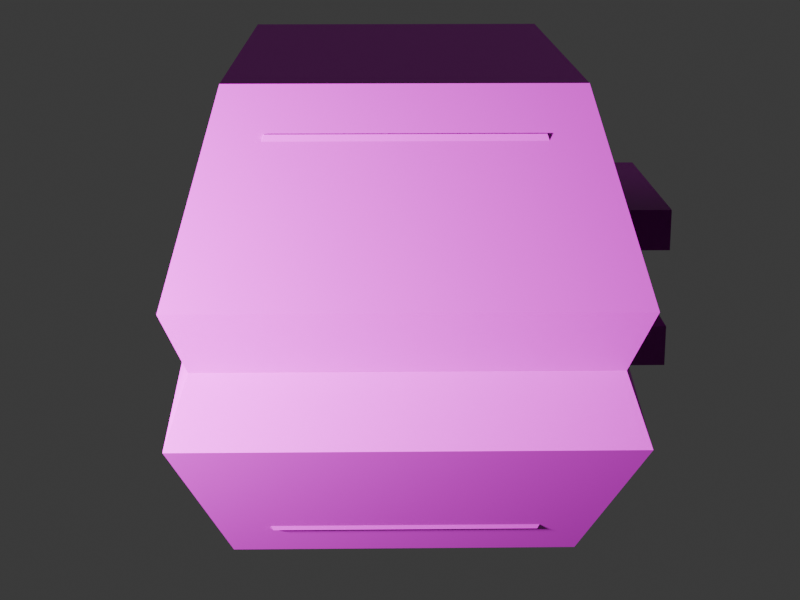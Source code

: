 # Source: heavytank3.blend  (saved by Blender 4.1.24; exported with 4.5.12 LTS)
import bpy
from mathutils import Matrix  # noqa: F401  (used for matrix-valued properties, if any)

bpy.ops.wm.read_factory_settings(use_empty=True)
scene = bpy.context.scene
scene.name = 'Scene'

# ---- collections
col_collection = bpy.data.collections.new('Collection'); scene.collection.children.link(col_collection)
col_collection_1 = bpy.data.collections.new('Collection 1'); col_collection.children.link(col_collection_1)

# ---- images (referenced by path relative to the original .blend; pixels are not part of the script)
import os
ASSET_DIR = os.environ.get("B2B_ASSET_DIR", "")  # directory of the original .blend (textures are referenced by path, not embedded)
HERE = os.path.dirname(os.path.abspath(__file__))  # packed textures are extracted next to this script under _unpacked/

def load_image(name, relpath, width, height, colorspace="sRGB"):
    """Load a texture the original file referenced (path relative to the .blend, or extracted next to this script)."""
    p = next((c for c in (os.path.join(HERE, relpath), os.path.join(ASSET_DIR, relpath)) if relpath and os.path.exists(c)), "")
    if p:
        img = bpy.data.images.load(p, check_existing=True)
        img.name = name
    else:  # same state as the original file: an image datablock whose file is absent (Cycles renders it pink)
        img = bpy.data.images.new(name, width, height)
        img.source = "FILE"
        img.filepath = "//" + (relpath or name)
    img.colorspace_settings.name = colorspace
    return img
img_blenderaxes_png = load_image('blenderaxes.png', 'blenderaxes.png', 1024, 1024, 'sRGB')

# ---- materials (node trees are filled in below, after node groups)
mat_material = bpy.data.materials.new('Material')
mat_material.alpha_threshold = 0.0
mat_material.use_transparent_shadow = False
mat_material.roughness = 0.5
mat_material.line_color = (0.0, 0.0, 0.0, 1.0)

# ---- material node trees
mat_material.use_nodes = True; mat_material.node_tree.nodes.clear()
_N = mat_material.node_tree.nodes; _L = mat_material.node_tree.links
n0 = _N.new('ShaderNodeOutputMaterial'); n0.name = 'Material Output'; n0.location = (300, 300)
n1 = _N.new('ShaderNodeBsdfPrincipled'); n1.name = 'Principled BSDF'; n1.location = (10, 300)
n1.inputs[3].default_value = 1.45
n2 = _N.new('ShaderNodeTexImage'); n2.name = 'Image Texture'; n2.location = (-261, 268)
n2.image = img_blenderaxes_png
n2.interpolation = 'Closest'
_L.new(n1.outputs[0], n0.inputs[0])
_L.new(n2.outputs[0], n1.inputs[0])
n0.is_active_output = True

# ---- world
world_world = bpy.data.worlds.new('World'); scene.world = world_world
world_world.use_nodes = True; world_world.node_tree.nodes.clear()
_N = world_world.node_tree.nodes; _L = world_world.node_tree.links
n0 = _N.new('ShaderNodeOutputWorld'); n0.name = 'World Output'; n0.location = (300, 300)
n1 = _N.new('ShaderNodeBackground'); n1.name = 'Background'; n1.location = (10, 300)
n1.inputs[0].default_value = (0.05088, 0.05088, 0.05088, 1.0)
_L.new(n1.outputs[0], n0.inputs[0])
n0.is_active_output = True
world_world.color = (0.05088, 0.05088, 0.05088)
world_world.use_sun_shadow = False
world_world.sun_shadow_jitter_overblur = 0.0

# ---- cameras
cam_camera = bpy.data.cameras.new('Camera')
cam_camera.clip_end = 100.0
cam_camera.lens = 70.92
cam_camera.ortho_scale = 7.314

# ---- lights
light_light = bpy.data.lights.new('Light', 'POINT')
light_light.transmission_factor = 0.0
light_light.energy = 1000.0
light_light.shadow_soft_size = 0.1443
light_light.shadow_maximum_resolution = 0.006
light_light.use_absolute_resolution = True

# ---- meshes
me_cube_001 = bpy.data.meshes.new('Cube.001')
me_cube_001.from_pydata([(0.5, 1.0, 0.6933), (0.4, 0.6, 1.093), (0.5, -1.0, 0.6933), (0.4, -0.6, 1.093), (-0.5, 1.0, 0.6933), (-0.4, 0.6, 1.093), (-0.5, -1.0, 0.6933), (-0.4, -0.6, 1.093), (-0.5, -1.863e-09, 0.4933), (0.3, -0.7, 0.09333), (-0.3, -0.7, 0.09333), (0.3, -0.3, 0.09333), (-0.3, -0.3, 0.09333), (0.5, 0.0, 0.4933), (-0.1, -0.3, 0.3933), (-0.1, -0.3, 0.1933), (-0.1, 1.0, 0.3933), (-0.1, 1.0, 0.1933), (0.1, -0.3, 0.3933), (0.1, -0.3, 0.1933), (0.1, 1.0, 0.3933), (0.1, 1.0, 0.1933), (0.65, -0.3, 0.7433), (0.55, -0.3, 0.7433), (0.65, 0.3, 0.7433), (0.55, 0.3, 0.7433), (0.65, -0.3, 0.6433), (0.55, -0.3, 0.6433), (0.65, 0.3, 0.6433), (0.55, 0.3, 0.6433)], [], [(6, 12, 8), (3, 2, 6, 7), (7, 6, 8, 4, 5), (5, 1, 3, 7), (1, 0, 13, 2, 3), (5, 4, 0, 1), (0, 4, 8, 13), (6, 2, 9, 10), (10, 9, 11, 12), (12, 11, 13, 8), (10, 12, 6), (14, 15, 17, 16), (16, 17, 21, 20), (20, 21, 19, 18), (18, 19, 15, 14), (16, 20, 18, 14), (21, 17, 15, 19), (2, 11, 9), (13, 11, 2), (22, 23, 25, 24), (24, 25, 29, 28), (28, 29, 27, 26), (26, 27, 23, 22), (24, 28, 26, 22), (29, 25, 23, 27)])
_uv = me_cube_001.uv_layers.new(name='UVMap')
_uv.uv.foreach_set('vector', [0.3045, 0.1372, 0.2007, 0.307, 0.1562, 0.1938, 0.9582, 0.3662, 0.9869, 0.4806, 0.7006, 0.4806, 0.7293, 0.3662, 0.2452, 0.02401, 0.3045, 0.1372, 0.1562, 0.1938, 0.007981, 0.1372, 0.06729, 0.02401, 0.6929, 0.009177, 0.9929, 0.009177, 0.9929, 0.3092, 0.6929, 0.3092, 0.9298, 0.7002, 0.9897, 0.8173, 0.8398, 0.8759, 0.6899, 0.8173, 0.7499, 0.7002, 0.276, 0.3707, 0.3022, 0.4756, 0.04001, 0.4756, 0.06623, 0.3707, 0.3001, 0.9956, 0.007855, 0.9956, 0.007855, 0.7034, 0.3001, 0.7034, 0.7006, 0.4806, 0.9869, 0.4806, 0.9296, 0.6524, 0.7579, 0.6524, 0.01733, 0.7165, 0.3097, 0.7165, 0.3097, 0.9446, 0.01733, 0.9446, 0.2498, 0.6329, 0.09246, 0.6329, 0.04001, 0.528, 0.3022, 0.528, 0.26, 0.307, 0.2007, 0.307, 0.3045, 0.1372, 0.2007, 0.2221, 0.2007, 0.2787, 0.007981, 0.2787, 0.007981, 0.2221, 0.1973, 0.5542, 0.1973, 0.6067, 0.1449, 0.6067, 0.1449, 0.5542, 0.9897, 0.9052, 0.9897, 0.9637, 0.7949, 0.9637, 0.7949, 0.9052, 0.4829, 0.6083, 0.6602, 0.6083, 0.6602, 0.7855, 0.4829, 0.7855, 0.6611, 0.252, 0.8383, 0.252, 0.8383, 0.4293, 0.6611, 0.4293, 0.1832, 0.9956, 0.1247, 0.9956, 0.1247, 0.6157, 0.1832, 0.6157, 0.6899, 0.8173, 0.7949, 0.993, 0.7349, 0.993, 0.8398, 0.8759, 0.7949, 0.993, 0.6899, 0.8173, 0.9888, 0.3071, 0.6888, 0.3071, 0.6888, 0.007124, 0.9888, 0.007123, 0.008918, 0.3475, 0.3089, 0.3475, 0.3089, 0.6475, 0.008918, 0.6475, 0.3071, 1.001, 0.007124, 1.001, 0.007123, 0.7011, 0.3071, 0.7011, 0.6938, 0.35, 0.9937, 0.35, 0.9937, 0.65, 0.6938, 0.65, 0.8848, 0.8027, 0.8848, 0.832, 0.7949, 0.832, 0.7949, 0.8027, 0.2941, 0.2758, 0.0391, 0.2758, 0.0391, 0.02072, 0.2941, 0.02072])
me_cube_001.materials.append(mat_material)
me_cube_001.use_mirror_vertex_groups = False
me_cube_001.update()
me_cube_001.normals_split_custom_set([tuple(v) for v in zip(*[iter([0.9142, 0.07949, 0.3975, 0.9142, 0.07949, 0.3975, 0.9142, 0.07949, 0.3975, 0.0, 0.7071, -0.7071, 0.0, 0.7071, -0.7071, 0.0, 0.7071, -0.7071, 0.0, 0.7071, -0.7071, 0.9823, 3.485e-08, -0.1871, 0.9823, 3.485e-08, -0.1871, 0.9823, 3.485e-08, -0.1871, 0.9823, 3.485e-08, -0.1871, 0.9823, 3.485e-08, -0.1871, -5.629e-08, 0.0, -1.0, -5.629e-08, 0.0, -1.0, -5.629e-08, 0.0, -1.0, -5.629e-08, 0.0, -1.0, -0.9823, 3.485e-08, -0.1871, -0.9823, 3.485e-08, -0.1871, -0.9823, 3.485e-08, -0.1871, -0.9823, 3.485e-08, -0.1871, -0.9823, 3.485e-08, -0.1871, 0.0, -0.7071, -0.7071, 0.0, -0.7071, -0.7071, 0.0, -0.7071, -0.7071, 0.0, -0.7071, -0.7071, -9.011e-10, -0.1961, 0.9806, -9.011e-10, -0.1961, 0.9806, -9.011e-10, -0.1961, 0.9806, -9.011e-10, -0.1961, 0.9806, 0.0, 0.8944, 0.4472, 0.0, 0.8944, 0.4472, 0.0, 0.8944, 0.4472, 0.0, 0.8944, 0.4472, -3.932e-09, 0.0, 1.0, -3.932e-09, 0.0, 1.0, -3.932e-09, 0.0, 1.0, -3.932e-09, 0.0, 1.0, 0.2214, -0.7936, 0.5667, 0.2214, -0.7936, 0.5668, 0.2214, -0.7936, 0.5667, 0.2214, -0.7936, 0.5667, 0.9487, 0.0, 0.3162, 0.9487, 0.0, 0.3162, 0.9487, 0.0, 0.3162, 1.0, 0.0, 0.0, 1.0, 0.0, 0.0, 1.0, 0.0, 0.0, 1.0, 0.0, 0.0, 0.0, -1.0, 0.0, 0.0, -1.0, 0.0, 0.0, -1.0, 0.0, 0.0, -1.0, 0.0, -1.0, 0.0, 0.0, -1.0, 0.0, 0.0, -1.0, 0.0, 0.0, -1.0, 0.0, 0.0, 1.49e-07, 1.0, 0.0, 1.49e-07, 1.0, 0.0, 1.49e-07, 1.0, 0.0, 1.49e-07, 1.0, 0.0, 1.842e-07, 0.0, -1.0, 1.842e-07, 0.0, -1.0, 1.842e-07, 0.0, -1.0, 1.842e-07, 0.0, -1.0, 2.216e-08, 0.0, 1.0, 2.216e-08, 0.0, 1.0, 2.216e-08, 0.0, 1.0, 2.216e-08, 0.0, 1.0, -0.9487, 0.0, 0.3162, -0.9487, 0.0, 0.3162, -0.9487, 0.0, 0.3162, -0.9142, 0.07949, 0.3975, -0.9142, 0.07949, 0.3975, -0.9142, 0.07949, 0.3975, -4.8e-05, -1.0, 4.371e-08, 4.767e-05, -1.0, 4.371e-08, 0.0, 0.0, -1.0, 0.0, 0.0, -1.0, 1.49e-07, -1.0, -1.863e-07, 1.49e-07, -1.0, -1.863e-07, 1.49e-07, -1.0, -1.863e-07, 1.49e-07, -1.0, -1.863e-07, 4.967e-07, 0.0, 1.0, 4.967e-07, 0.0, 1.0, 4.8e-05, -1.0, 1.947e-07, -4.777e-05, -1.0, -2.821e-07, 0.4393, -0.3765, 0.8157, 0.5322, -0.3548, 0.7687, 0.5834, -0.389, 0.713, 0.4877, -0.4181, 0.7664, -1.0, 1.242e-07, 8.941e-07, -1.0, 1.242e-07, 8.941e-07, -3.188e-07, -1.0, 4.8e-05, 3.87e-08, -1.0, -4.777e-05, 1.0, -1.242e-07, 0.0, 1.0, -1.242e-07, 0.0, -1.679e-07, -1.0, -4.8e-05, -1.679e-07, -1.0, 4.777e-05])] * 3)])
me_cube = bpy.data.meshes.new('Cube')
me_cube.from_pydata([(0.5, 1.0, 0.4), (0.4, 0.6, 0.0), (0.5, -1.0, 0.4), (0.4, -0.6, 0.0), (-0.5, 1.0, 0.4), (-0.4, 0.6, 0.0), (-0.5, -1.0, 0.4), (-0.4, -0.6, 0.0), (-0.5, 0.0, 0.6), (0.3, -0.7, 1.0), (-0.3, -0.7, 1.0), (0.3, -0.3, 1.0), (-0.3, -0.3, 1.0), (0.5, 0.0, 0.6), (-0.1, -0.3, 0.7), (-0.1, -0.3, 0.9), (-0.1, 1.0, 0.7), (-0.1, 1.0, 0.9), (0.1, -0.3, 0.7), (0.1, -0.3, 0.9), (0.1, 1.0, 0.7), (0.1, 1.0, 0.9), (0.65, -0.3, 0.35), (0.55, -0.3, 0.35), (0.65, 0.3, 0.35), (0.55, 0.3, 0.35), (0.65, -0.3, 0.45), (0.55, -0.3, 0.45), (0.65, 0.3, 0.45), (0.55, 0.3, 0.45)], [], [(6, 12, 8), (3, 2, 6, 7), (7, 6, 8, 4, 5), (5, 1, 3, 7), (1, 0, 13, 2, 3), (5, 4, 0, 1), (0, 4, 8, 13), (6, 2, 9, 10), (10, 9, 11, 12), (12, 11, 13, 8), (10, 12, 6), (14, 15, 17, 16), (16, 17, 21, 20), (20, 21, 19, 18), (18, 19, 15, 14), (16, 20, 18, 14), (21, 17, 15, 19), (2, 11, 9), (13, 11, 2), (22, 23, 25, 24), (24, 25, 29, 28), (28, 29, 27, 26), (26, 27, 23, 22), (24, 28, 26, 22), (29, 25, 23, 27)])
_uv = me_cube.uv_layers.new(name='UVMap')
_uv.uv.foreach_set('vector', [0.3045, 0.1372, 0.2007, 0.307, 0.1562, 0.1938, 0.9582, 0.3662, 0.9869, 0.4806, 0.7006, 0.4806, 0.7293, 0.3662, 0.2452, 0.02401, 0.3045, 0.1372, 0.1562, 0.1938, 0.007981, 0.1372, 0.06729, 0.02401, 0.6929, 0.009177, 0.9929, 0.009177, 0.9929, 0.3092, 0.6929, 0.3092, 0.9298, 0.7002, 0.9897, 0.8173, 0.8398, 0.8759, 0.6899, 0.8173, 0.7499, 0.7002, 0.276, 0.3707, 0.3022, 0.4756, 0.04001, 0.4756, 0.06623, 0.3707, 0.3001, 0.9956, 0.007855, 0.9956, 0.007855, 0.7034, 0.3001, 0.7034, 0.7006, 0.4806, 0.9869, 0.4806, 0.9296, 0.6524, 0.7579, 0.6524, 0.01733, 0.7165, 0.3097, 0.7165, 0.3097, 0.9446, 0.01733, 0.9446, 0.2498, 0.6329, 0.09246, 0.6329, 0.04001, 0.528, 0.3022, 0.528, 0.26, 0.307, 0.2007, 0.307, 0.3045, 0.1372, 0.2007, 0.2221, 0.2007, 0.2787, 0.007981, 0.2787, 0.007981, 0.2221, 0.1973, 0.5542, 0.1973, 0.6067, 0.1449, 0.6067, 0.1449, 0.5542, 0.9897, 0.9052, 0.9897, 0.9637, 0.7949, 0.9637, 0.7949, 0.9052, 0.4829, 0.6083, 0.6602, 0.6083, 0.6602, 0.7855, 0.4829, 0.7855, 0.6611, 0.252, 0.8383, 0.252, 0.8383, 0.4293, 0.6611, 0.4293, 0.1832, 0.9956, 0.1247, 0.9956, 0.1247, 0.6157, 0.1832, 0.6157, 0.6899, 0.8173, 0.7949, 0.993, 0.7349, 0.993, 0.8398, 0.8759, 0.7949, 0.993, 0.6899, 0.8173, 0.9888, 0.3071, 0.6888, 0.3071, 0.6888, 0.007124, 0.9888, 0.007123, 0.008918, 0.3475, 0.3089, 0.3475, 0.3089, 0.6475, 0.008918, 0.6475, 0.3071, 1.001, 0.007124, 1.001, 0.007123, 0.7011, 0.3071, 0.7011, 0.6938, 0.35, 0.9937, 0.35, 0.9937, 0.65, 0.6938, 0.65, 0.8848, 0.8027, 0.8848, 0.832, 0.7949, 0.832, 0.7949, 0.8027, 0.2941, 0.2758, 0.0391, 0.2758, 0.0391, 0.02072, 0.2941, 0.02072])
me_cube.materials.append(mat_material)
me_cube.use_mirror_vertex_groups = False
me_cube.update()
me_cube.normals_split_custom_set([tuple(v) for v in zip(*[iter([-0.9142, -0.07949, 0.3975, -0.9142, -0.07949, 0.3975, -0.9142, -0.07949, 0.3975, 0.0, -0.7071, -0.7071, 0.0, -0.7071, -0.7071, 0.0, -0.7071, -0.7071, 0.0, -0.7071, -0.7071, -0.9823, 0.0, -0.1871, -0.9823, 0.0, -0.1871, -0.9823, 0.0, -0.1871, -0.9823, 0.0, -0.1871, -0.9823, 0.0, -0.1871, 0.0, 0.0, -1.0, 0.0, 0.0, -1.0, 0.0, 0.0, -1.0, 0.0, 0.0, -1.0, 0.9823, 0.0, -0.1871, 0.9823, 0.0, -0.1871, 0.9823, 0.0, -0.1871, 0.9823, 0.0, -0.1871, 0.9823, 0.0, -0.1871, 0.0, 0.7071, -0.7071, 0.0, 0.7071, -0.7071, 0.0, 0.7071, -0.7071, 0.0, 0.7071, -0.7071, 0.0, 0.1961, 0.9806, 0.0, 0.1961, 0.9806, 0.0, 0.1961, 0.9806, 0.0, 0.1961, 0.9806, 0.0, -0.8944, 0.4472, 0.0, -0.8944, 0.4472, 0.0, -0.8944, 0.4472, 0.0, -0.8944, 0.4472, 0.0, 0.0, 1.0, 0.0, 0.0, 1.0, 0.0, 0.0, 1.0, 0.0, 0.0, 1.0, 0.2214, 0.7663, 0.6032, 0.2214, 0.7663, 0.6031, 0.2214, 0.7663, 0.6032, 0.2214, 0.7663, 0.6032, -0.9487, 0.0, 0.3162, -0.9487, 0.0, 0.3162, -0.9487, 0.0, 0.3162, -1.0, 0.0, 0.0, -1.0, 0.0, 0.0, -1.0, 0.0, 0.0, -1.0, 0.0, 0.0, 0.0, 1.0, 0.0, 0.0, 1.0, 0.0, 0.0, 1.0, 0.0, 0.0, 1.0, 0.0, 1.0, 0.0, 0.0, 1.0, 0.0, 0.0, 1.0, 0.0, 0.0, 1.0, 0.0, 0.0, 0.0, -1.0, 0.0, 0.0, -1.0, 0.0, 0.0, -1.0, 0.0, 0.0, -1.0, 0.0, 0.0, 0.0, -1.0, 0.0, 0.0, -1.0, 0.0, 0.0, -1.0, 0.0, 0.0, -1.0, 0.0, 0.0, 1.0, 0.0, 0.0, 1.0, 0.0, 0.0, 1.0, 0.0, 0.0, 1.0, 0.9487, 0.0, 0.3162, 0.9487, 0.0, 0.3162, 0.9487, 0.0, 0.3162, 0.9142, -0.07949, 0.3975, 0.9142, -0.07949, 0.3975, 0.9142, -0.07949, 0.3975, -4.8e-05, -1.0, 4.371e-08, 4.777e-05, -1.0, 4.371e-08, 0.0, 0.0, -1.0, 0.0, 0.0, -1.0, 0.0, 1.0, 0.0, 0.0, 1.0, 0.0, 0.0, 1.0, 0.0, 0.0, 1.0, 0.0, 0.0, 0.0, 1.0, 0.0, 0.0, 1.0, 4.8e-05, -1.0, -4.371e-08, -4.777e-05, -1.0, -4.371e-08, 0.4393, 0.3765, -0.8157, 0.5322, 0.3548, -0.7687, 0.5834, 0.389, -0.713, 0.4877, 0.4181, -0.7664, 1.0, 0.0, 5.96e-07, 1.0, 0.0, 5.96e-07, -4.368e-08, -1.0, -4.8e-05, -4.374e-08, -1.0, 4.777e-05, -1.0, 0.0, 0.0, -1.0, 0.0, 0.0, 4.371e-08, -1.0, 4.8e-05, 4.371e-08, -1.0, -4.777e-05])] * 3)])

# ---- objects
ob_light = bpy.data.objects.new('Light', light_light)
ob_camera = bpy.data.objects.new('Camera', cam_camera)
ob_cube_001 = bpy.data.objects.new('Cube.001', me_cube_001)
ob_cube = bpy.data.objects.new('Cube', me_cube)

# ---- transforms, parenting, visibility, modifiers, constraints
ob_light.location = (-1.924, -1.995, 0.9039)
ob_light.rotation_euler = (0.6503, 0.05522, 1.866)
ob_light.lock_rotations_4d = False
ob_light.empty_display_type = 'ARROWS'
ob_light.color = (0.0, 0.0, 0.0, 0.0)
ob_light.lineart.crease_threshold = 0.0
ob_camera.location = (0.0, -4.0, 1.58)
ob_camera.rotation_euler = (1.292, 0.0, 0.0)
ob_camera.lock_rotations_4d = False
ob_camera.empty_display_type = 'ARROWS'
ob_camera.color = (0.0, 0.0, 0.0, 0.0)
ob_camera.display_type = 'WIRE'
ob_camera.lineart.crease_threshold = 0.0
ob_cube_001.location = (0.0, 0.0, 0.0)
ob_cube_001.rotation_euler = (0.0, 0.0, 0.01745)
ob_cube_001.lock_rotations_4d = False
ob_cube_001.empty_display_type = 'ARROWS'
ob_cube_001.lineart.crease_threshold = 0.0
ob_cube.location = (0.0, 0.0, 0.0)
ob_cube.rotation_euler = (0.0, 0.0, 0.01745)
ob_cube.lock_rotations_4d = False
ob_cube.empty_display_type = 'ARROWS'
ob_cube.lineart.crease_threshold = 0.0

# ---- collection membership
col_collection.objects.link(ob_light)
col_collection.objects.link(ob_camera)
col_collection.objects.link(ob_cube_001)
col_collection_1.objects.link(ob_cube)

# ---- scene / render settings (as saved in the file)
scene.camera = ob_camera
scene.frame_start = 1; scene.frame_end = 360; scene.frame_set(1)
scene.render.engine = 'BLENDER_EEVEE_NEXT'
scene.render.image_settings.file_format = 'FFMPEG'
scene.render.image_settings.color_mode = 'RGB'
scene.render.resolution_x = 320
scene.render.resolution_y = 240
scene.render.fps = 18
scene.cycles.sampling_pattern = 'TABULATED_SOBOL'
scene.eevee.taa_render_samples = 16
scene.eevee.ray_tracing_options.trace_max_roughness = 0.0
bpy.context.view_layer.update()
